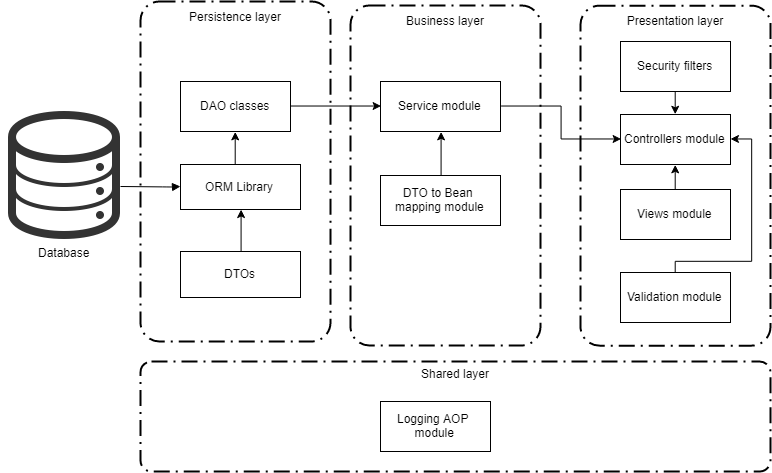

The diagram above was exported from draw.io. Its source (the exported page's mxGraphModel, read from the mxfile embedded in the PNG):
<mxGraphModel dx="1040" dy="499" grid="1" gridSize="10" guides="1" tooltips="1" connect="1" arrows="1" fold="1" page="1" pageScale="1" pageWidth="850" pageHeight="1100" math="0" shadow="0">
  <root>
    <mxCell id="0" />
    <mxCell id="1" parent="0" />
    <mxCell id="MoHhYU1ombd4DCM_fTMr-27" style="edgeStyle=orthogonalEdgeStyle;rounded=0;orthogonalLoop=1;jettySize=auto;html=1;exitX=0.5;exitY=0;exitDx=0;exitDy=0;entryX=0.5;entryY=1;entryDx=0;entryDy=0;" edge="1" parent="1" source="MoHhYU1ombd4DCM_fTMr-3" target="MoHhYU1ombd4DCM_fTMr-6">
      <mxGeometry relative="1" as="geometry" />
    </mxCell>
    <mxCell id="MoHhYU1ombd4DCM_fTMr-3" value="DTOs" style="html=1;" vertex="1" parent="1">
      <mxGeometry x="210" y="310" width="120" height="46" as="geometry" />
    </mxCell>
    <mxCell id="MoHhYU1ombd4DCM_fTMr-4" value="Database" style="shape=image;html=1;verticalAlign=top;verticalLabelPosition=bottom;labelBackgroundColor=#ffffff;imageAspect=0;aspect=fixed;image=https://cdn3.iconfinder.com/data/icons/linecons-free-vector-icons-pack/32/data-128.png" vertex="1" parent="1">
      <mxGeometry x="30" y="170" width="128" height="128" as="geometry" />
    </mxCell>
    <mxCell id="MoHhYU1ombd4DCM_fTMr-28" style="edgeStyle=orthogonalEdgeStyle;rounded=0;orthogonalLoop=1;jettySize=auto;html=1;exitX=0.5;exitY=0;exitDx=0;exitDy=0;entryX=0.5;entryY=1;entryDx=0;entryDy=0;" edge="1" parent="1" source="MoHhYU1ombd4DCM_fTMr-6" target="MoHhYU1ombd4DCM_fTMr-17">
      <mxGeometry relative="1" as="geometry" />
    </mxCell>
    <mxCell id="MoHhYU1ombd4DCM_fTMr-6" value="ORM Library" style="html=1;" vertex="1" parent="1">
      <mxGeometry x="210" y="223" width="120" height="45" as="geometry" />
    </mxCell>
    <mxCell id="MoHhYU1ombd4DCM_fTMr-31" style="edgeStyle=orthogonalEdgeStyle;rounded=0;orthogonalLoop=1;jettySize=auto;html=1;exitX=1;exitY=0.5;exitDx=0;exitDy=0;entryX=0;entryY=0.5;entryDx=0;entryDy=0;" edge="1" parent="1" source="MoHhYU1ombd4DCM_fTMr-7" target="MoHhYU1ombd4DCM_fTMr-9">
      <mxGeometry relative="1" as="geometry" />
    </mxCell>
    <mxCell id="MoHhYU1ombd4DCM_fTMr-7" value="Service module" style="html=1;" vertex="1" parent="1">
      <mxGeometry x="410" y="140" width="120" height="50" as="geometry" />
    </mxCell>
    <mxCell id="MoHhYU1ombd4DCM_fTMr-30" style="edgeStyle=orthogonalEdgeStyle;rounded=0;orthogonalLoop=1;jettySize=auto;html=1;exitX=0.5;exitY=0;exitDx=0;exitDy=0;entryX=0.5;entryY=1;entryDx=0;entryDy=0;" edge="1" parent="1" source="MoHhYU1ombd4DCM_fTMr-8" target="MoHhYU1ombd4DCM_fTMr-7">
      <mxGeometry relative="1" as="geometry" />
    </mxCell>
    <mxCell id="MoHhYU1ombd4DCM_fTMr-8" value="DTO to Bean&amp;nbsp;&lt;br&gt;mapping module" style="html=1;" vertex="1" parent="1">
      <mxGeometry x="410" y="234" width="120" height="50" as="geometry" />
    </mxCell>
    <mxCell id="MoHhYU1ombd4DCM_fTMr-9" value="Controllers module" style="html=1;" vertex="1" parent="1">
      <mxGeometry x="650" y="173" width="110" height="50" as="geometry" />
    </mxCell>
    <mxCell id="MoHhYU1ombd4DCM_fTMr-26" style="edgeStyle=orthogonalEdgeStyle;rounded=0;orthogonalLoop=1;jettySize=auto;html=1;exitX=0.5;exitY=0;exitDx=0;exitDy=0;entryX=0.5;entryY=1;entryDx=0;entryDy=0;" edge="1" parent="1" source="MoHhYU1ombd4DCM_fTMr-10" target="MoHhYU1ombd4DCM_fTMr-9">
      <mxGeometry relative="1" as="geometry" />
    </mxCell>
    <mxCell id="MoHhYU1ombd4DCM_fTMr-10" value="Views module" style="html=1;" vertex="1" parent="1">
      <mxGeometry x="650" y="248" width="110" height="50" as="geometry" />
    </mxCell>
    <mxCell id="MoHhYU1ombd4DCM_fTMr-32" style="edgeStyle=orthogonalEdgeStyle;rounded=0;orthogonalLoop=1;jettySize=auto;html=1;exitX=0.5;exitY=1;exitDx=0;exitDy=0;entryX=0.5;entryY=0;entryDx=0;entryDy=0;" edge="1" parent="1" source="MoHhYU1ombd4DCM_fTMr-11" target="MoHhYU1ombd4DCM_fTMr-9">
      <mxGeometry relative="1" as="geometry" />
    </mxCell>
    <mxCell id="MoHhYU1ombd4DCM_fTMr-11" value="Security filters" style="html=1;" vertex="1" parent="1">
      <mxGeometry x="650" y="100" width="110" height="50" as="geometry" />
    </mxCell>
    <mxCell id="MoHhYU1ombd4DCM_fTMr-12" value="Logging AOP&amp;nbsp;&lt;br&gt;module" style="html=1;" vertex="1" parent="1">
      <mxGeometry x="410" y="460" width="110" height="50" as="geometry" />
    </mxCell>
    <mxCell id="MoHhYU1ombd4DCM_fTMr-15" value="" style="endArrow=block;endFill=1;endSize=6;html=1;" edge="1" parent="1">
      <mxGeometry width="100" relative="1" as="geometry">
        <mxPoint x="150" y="245" as="sourcePoint" />
        <mxPoint x="210" y="245" as="targetPoint" />
        <Array as="points">
          <mxPoint x="202" y="245.5" />
        </Array>
      </mxGeometry>
    </mxCell>
    <mxCell id="MoHhYU1ombd4DCM_fTMr-29" style="edgeStyle=orthogonalEdgeStyle;rounded=0;orthogonalLoop=1;jettySize=auto;html=1;exitX=1;exitY=0.5;exitDx=0;exitDy=0;entryX=0;entryY=0.5;entryDx=0;entryDy=0;" edge="1" parent="1" source="MoHhYU1ombd4DCM_fTMr-17" target="MoHhYU1ombd4DCM_fTMr-7">
      <mxGeometry relative="1" as="geometry" />
    </mxCell>
    <mxCell id="MoHhYU1ombd4DCM_fTMr-17" value="DAO classes" style="html=1;" vertex="1" parent="1">
      <mxGeometry x="210" y="140" width="110" height="50" as="geometry" />
    </mxCell>
    <mxCell id="MoHhYU1ombd4DCM_fTMr-33" value="Persistence layer&#10;&#10;&#10;&#10;&#10;&#10;&#10;&#10;&#10;&#10;&#10;&#10;&#10;&#10;&#10;&#10;&#10;&#10;&#10;&#10;&#10;&#10;" style="rounded=1;arcSize=10;dashed=1;strokeColor=#000000;fillColor=none;gradientColor=none;dashPattern=8 3 1 3;strokeWidth=2;" vertex="1" parent="1">
      <mxGeometry x="170" y="60" width="190" height="340" as="geometry" />
    </mxCell>
    <mxCell id="MoHhYU1ombd4DCM_fTMr-34" value="Business layer&#10;&#10;&#10;&#10;&#10;&#10;&#10;&#10;&#10;&#10;&#10;&#10;&#10;&#10;&#10;&#10;&#10;&#10;&#10;&#10;&#10;&#10;" style="rounded=1;arcSize=10;dashed=1;strokeColor=#000000;fillColor=none;gradientColor=none;dashPattern=8 3 1 3;strokeWidth=2;" vertex="1" parent="1">
      <mxGeometry x="380" y="64" width="190" height="340" as="geometry" />
    </mxCell>
    <mxCell id="MoHhYU1ombd4DCM_fTMr-35" value="Presentation layer&#10;&#10;&#10;&#10;&#10;&#10;&#10;&#10;&#10;&#10;&#10;&#10;&#10;&#10;&#10;&#10;&#10;&#10;&#10;&#10;&#10;&#10;" style="rounded=1;arcSize=10;dashed=1;strokeColor=#000000;fillColor=none;gradientColor=none;dashPattern=8 3 1 3;strokeWidth=2;" vertex="1" parent="1">
      <mxGeometry x="610" y="64.13906680836402" width="190" height="340" as="geometry" />
    </mxCell>
    <mxCell id="MoHhYU1ombd4DCM_fTMr-38" value="Shared layer&#10;&#10;&#10;&#10;&#10;&#10;" style="rounded=1;arcSize=10;dashed=1;strokeColor=#000000;fillColor=none;gradientColor=none;dashPattern=8 3 1 3;strokeWidth=2;" vertex="1" parent="1">
      <mxGeometry x="170" y="420" width="630" height="110" as="geometry" />
    </mxCell>
    <mxCell id="MoHhYU1ombd4DCM_fTMr-40" style="edgeStyle=orthogonalEdgeStyle;rounded=0;orthogonalLoop=1;jettySize=auto;html=1;exitX=0.5;exitY=0;exitDx=0;exitDy=0;entryX=1;entryY=0.5;entryDx=0;entryDy=0;" edge="1" parent="1" source="MoHhYU1ombd4DCM_fTMr-39" target="MoHhYU1ombd4DCM_fTMr-9">
      <mxGeometry relative="1" as="geometry">
        <Array as="points">
          <mxPoint x="705" y="320" />
          <mxPoint x="781" y="320" />
          <mxPoint x="781" y="198" />
        </Array>
      </mxGeometry>
    </mxCell>
    <mxCell id="MoHhYU1ombd4DCM_fTMr-39" value="Validation module" style="html=1;" vertex="1" parent="1">
      <mxGeometry x="650" y="331" width="110" height="50" as="geometry" />
    </mxCell>
  </root>
</mxGraphModel>